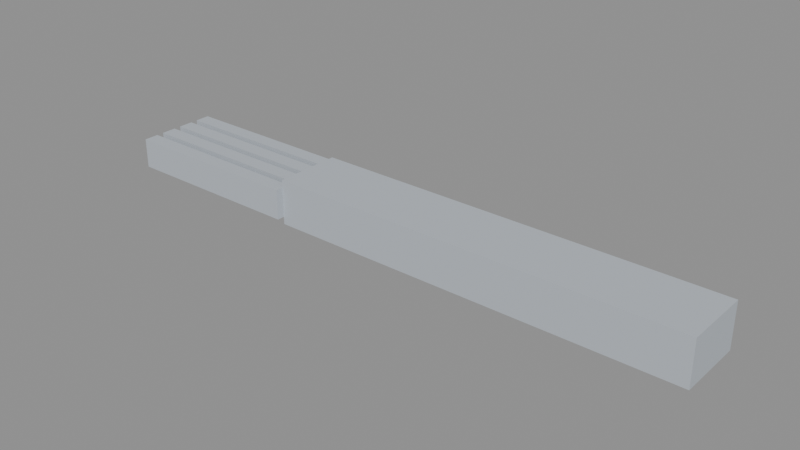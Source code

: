 # Source: fork.blend  (saved by Blender 5.0.119; exported with 4.5.12 LTS)
import bpy
from mathutils import Matrix  # noqa: F401  (used for matrix-valued properties, if any)

bpy.ops.wm.read_factory_settings(use_empty=True)
scene = bpy.context.scene
scene.name = 'Scene'

# ---- materials (node trees are filled in below, after node groups)
mat_m_b9c0c8 = bpy.data.materials.new('M_b9c0c8')
mat_m_b9c0c8.diffuse_color = (0.7255, 0.7529, 0.7843, 1.0)

# ---- material node trees
mat_m_b9c0c8.use_nodes = True; mat_m_b9c0c8.node_tree.nodes.clear()
_N = mat_m_b9c0c8.node_tree.nodes; _L = mat_m_b9c0c8.node_tree.links
n0 = _N.new('ShaderNodeBsdfPrincipled'); n0.name = 'Principled BSDF'; n0.location = (-200, 100)
n0.inputs[0].default_value = (0.4851, 0.5271, 0.5776, 1.0)
n0.inputs[2].default_value = 0.75
n1 = _N.new('ShaderNodeOutputMaterial'); n1.name = 'Material Output'; n1.location = (200, 100)
_L.new(n0.outputs[0], n1.inputs[0])
n1.is_active_output = True

# ---- meshes
me_fork = bpy.data.meshes.new('fork')
me_fork.from_pydata([(-0.12, -0.036, -0.024), (-0.12, -0.036, 0.024), (-0.12, 0.036, -0.024), (-0.12, 0.036, 0.024), (0.32, -0.036, -0.024), (0.32, -0.036, 0.024), (0.32, 0.036, -0.024), (0.32, 0.036, 0.024), (-0.32, 0.028, -0.016), (-0.32, 0.028, 0.016), (-0.32, 0.044, -0.016), (-0.32, 0.044, 0.016), (-0.12, 0.028, -0.016), (-0.12, 0.028, 0.016), (-0.12, 0.044, -0.016), (-0.12, 0.044, 0.016), (-0.32, 0.004, -0.016), (-0.32, 0.004, 0.016), (-0.32, 0.02, -0.016), (-0.32, 0.02, 0.016), (-0.12, 0.004, -0.016), (-0.12, 0.004, 0.016), (-0.12, 0.02, -0.016), (-0.12, 0.02, 0.016), (-0.32, -0.02, -0.016), (-0.32, -0.02, 0.016), (-0.32, -0.004, -0.016), (-0.32, -0.004, 0.016), (-0.12, -0.02, -0.016), (-0.12, -0.02, 0.016), (-0.12, -0.004, -0.016), (-0.12, -0.004, 0.016), (-0.32, -0.044, -0.016), (-0.32, -0.044, 0.016), (-0.32, -0.028, -0.016), (-0.32, -0.028, 0.016), (-0.12, -0.044, -0.016), (-0.12, -0.044, 0.016), (-0.12, -0.028, -0.016), (-0.12, -0.028, 0.016)], [], [(0, 1, 3, 2), (2, 3, 7, 6), (6, 7, 5, 4), (4, 5, 1, 0), (2, 6, 4, 0), (7, 3, 1, 5), (8, 9, 11, 10), (10, 11, 15, 14), (14, 15, 13, 12), (12, 13, 9, 8), (10, 14, 12, 8), (15, 11, 9, 13), (16, 17, 19, 18), (18, 19, 23, 22), (22, 23, 21, 20), (20, 21, 17, 16), (18, 22, 20, 16), (23, 19, 17, 21), (24, 25, 27, 26), (26, 27, 31, 30), (30, 31, 29, 28), (28, 29, 25, 24), (26, 30, 28, 24), (31, 27, 25, 29), (32, 33, 35, 34), (34, 35, 39, 38), (38, 39, 37, 36), (36, 37, 33, 32), (34, 38, 36, 32), (39, 35, 33, 37)])
me_fork.materials.append(mat_m_b9c0c8)
me_fork.update()

# ---- objects
ob_fork = bpy.data.objects.new('fork', me_fork)

# ---- transforms, parenting, visibility, modifiers, constraints
ob_fork.location = (0.0, 0.0, 0.0)

# ---- collection membership
scene.collection.objects.link(ob_fork)

# ---- scene / render settings (as saved in the file)
scene.frame_start = 1; scene.frame_end = 250; scene.frame_set(1)
scene.render.engine = 'BLENDER_EEVEE_NEXT'
scene.render.bake_bias = 0.0
scene.render.bake_samples = 0
scene.cycles.sampling_pattern = 'TABULATED_SOBOL'
scene.eevee.use_volume_custom_range = False
bpy.context.view_layer.update()

# ---- added for rendering (the .blend has no active camera and no usable light): camera, sun + grey world if the file has none
cam_auto = bpy.data.cameras.new('AutoCamera')
cam_auto.lens = 50.0
cam_auto.sensor_width = 36.0
cam_auto.clip_end = 1000.0
ob_auto_camera = bpy.data.objects.new('AutoCamera', cam_auto)
scene.collection.objects.link(ob_auto_camera)
ob_auto_camera.location = (0.599363, -0.719235, 0.47949)
ob_auto_camera.rotation_euler = (1.09748, -7.21219e-08, 0.694738)
scene.camera = ob_auto_camera
light_auto_sun = bpy.data.lights.new('AutoSun', 'SUN')
light_auto_sun.energy = 3.0
light_auto_sun.angle = 0.0523599
ob_auto_sun = bpy.data.objects.new('AutoSun', light_auto_sun)
scene.collection.objects.link(ob_auto_sun)
ob_auto_sun.rotation_euler = (0.872665, 0.174533, 0.523599)
if scene.world is None:
    world_auto = bpy.data.worlds.new('AutoWorld')
    world_auto.color = (0.3, 0.3, 0.3)
    scene.world = world_auto
bpy.context.view_layer.update()
